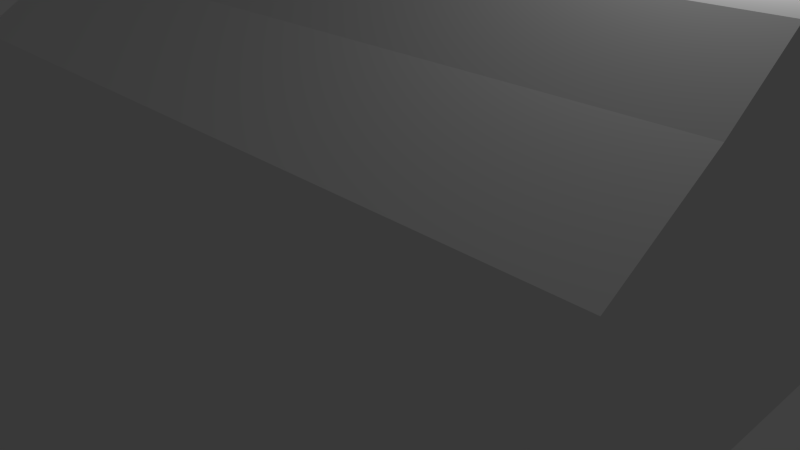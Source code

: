 # Source: road004.blend  (saved by Blender 2.67.1; exported with 4.5.12 LTS)
import bpy
from mathutils import Matrix  # noqa: F401  (used for matrix-valued properties, if any)

bpy.ops.wm.read_factory_settings(use_empty=True)
scene = bpy.context.scene
scene.name = 'Scene'

# ---- collections
col_collection_1 = bpy.data.collections.new('Collection 1'); scene.collection.children.link(col_collection_1)

# ---- world
world_world = bpy.data.worlds.new('World'); scene.world = world_world
world_world.color = (0.05088, 0.05088, 0.05088)
world_world.use_sun_shadow = False
world_world.sun_shadow_jitter_overblur = 0.0
world_world.cycles.sampling_method = 'MANUAL'
world_world.cycles.sample_map_resolution = 256

# ---- cameras
cam_camera = bpy.data.cameras.new('Camera')
cam_camera.clip_end = 100.0
cam_camera.lens = 35.0
cam_camera.sensor_width = 32.0
cam_camera.sensor_height = 18.0
cam_camera.ortho_scale = 7.314
cam_camera.dof.focus_distance = 0.0
cam_camera.dof.aperture_fstop = 128.0

# ---- lights
light_lamp = bpy.data.lights.new('Lamp', 'POINT')
light_lamp.transmission_factor = 0.0
light_lamp.cutoff_distance = 30.0
light_lamp.energy = 100.0
light_lamp.shadow_buffer_clip_start = 1.001
light_lamp.shadow_soft_size = 0.1
light_lamp.shadow_maximum_resolution = 0.006
light_lamp.use_absolute_resolution = True
light_lamp.cycles.use_multiple_importance_sampling = False

# ---- meshes
me_plane_001 = bpy.data.meshes.new('Plane.001')
me_plane_001.from_pydata([(5.0, 5.0, 0.0), (5.0, -5.0, 0.0), (-5.0, 5.0, 0.0), (-5.0, -5.0, 0.0), (5.0, 3.777, 1.273), (5.0, -3.777, 1.273), (-5.0, 3.777, 1.273), (-5.0, -3.777, 1.273), (5.0, 2.546, 2.469), (5.0, -2.546, 2.469), (-5.0, 2.546, 2.469), (-5.0, -2.546, 2.469), (5.0, 1.289, 3.255), (5.0, -1.289, 3.255), (-5.0, 1.289, 3.255), (-5.0, -1.289, 3.255), (5.0, 0.4075, 3.909), (5.0, -0.4075, 3.909), (-5.0, 0.4075, 3.909), (-5.0, -0.4075, 3.909)], [], [(1, 3, 2, 0), (5, 4, 8, 9), (1, 0, 4, 5), (2, 3, 7, 6), (0, 2, 6, 4), (3, 1, 5, 7), (11, 9, 13, 15), (6, 7, 11, 10), (4, 6, 10, 8), (7, 5, 9, 11), (12, 14, 18, 16), (9, 8, 12, 13), (10, 11, 15, 14), (8, 10, 14, 12), (17, 16, 18, 19), (15, 13, 17, 19), (13, 12, 16, 17), (14, 15, 19, 18)])
me_plane_001.use_remesh_preserve_volume = False
me_plane_001.use_remesh_preserve_attributes = False
me_plane_001.use_mirror_vertex_groups = False
me_plane_001.update()

# ---- objects
ob_plane = bpy.data.objects.new('Plane', me_plane_001)
ob_lamp = bpy.data.objects.new('Lamp', light_lamp)
ob_camera = bpy.data.objects.new('Camera', cam_camera)

# ---- transforms, parenting, visibility, modifiers, constraints
ob_plane.location = (0.01508, -0.008736, 1.136e-08)
ob_plane.lineart.crease_threshold = 0.0
ob_lamp.location = (4.076, 1.005, 5.904)
ob_lamp.rotation_euler = (0.6503, 0.05522, 1.866)
ob_lamp.lock_rotations_4d = False
ob_lamp.empty_display_type = 'ARROWS'
ob_lamp.color = (0.0, 0.0, 0.0, 0.0)
ob_lamp.lineart.crease_threshold = 0.0
ob_camera.location = (7.481, -6.508, 5.344)
ob_camera.rotation_euler = (1.109, 0.01082, 0.8149)
ob_camera.lock_rotations_4d = False
ob_camera.empty_display_type = 'ARROWS'
ob_camera.color = (0.0, 0.0, 0.0, 0.0)
ob_camera.display_type = 'WIRE'
ob_camera.lineart.crease_threshold = 0.0

# ---- collection membership
col_collection_1.objects.link(ob_plane)
col_collection_1.objects.link(ob_lamp)
col_collection_1.objects.link(ob_camera)

# ---- scene / render settings (as saved in the file)
scene.camera = ob_camera
scene.frame_start = 1; scene.frame_end = 250; scene.frame_set(1)
scene.render.engine = 'BLENDER_EEVEE_NEXT'
scene.render.image_settings.color_mode = 'RGB'
scene.render.image_settings.compression = 90
scene.render.resolution_percentage = 50
scene.render.dither_intensity = 0.0
scene.cycles.use_denoising = False
scene.cycles.samples = 10
scene.cycles.sampling_pattern = 'TABULATED_SOBOL'
scene.cycles.light_sampling_threshold = 0.0
scene.cycles.use_adaptive_sampling = False
scene.cycles.use_light_tree = False
scene.cycles.blur_glossy = 0.0
scene.cycles.volume_bounces = 1
scene.cycles.pixel_filter_type = 'GAUSSIAN'
scene.cycles.sample_clamp_indirect = 0.0
scene.view_settings.view_transform = 'Standard'
bpy.context.view_layer.update()

